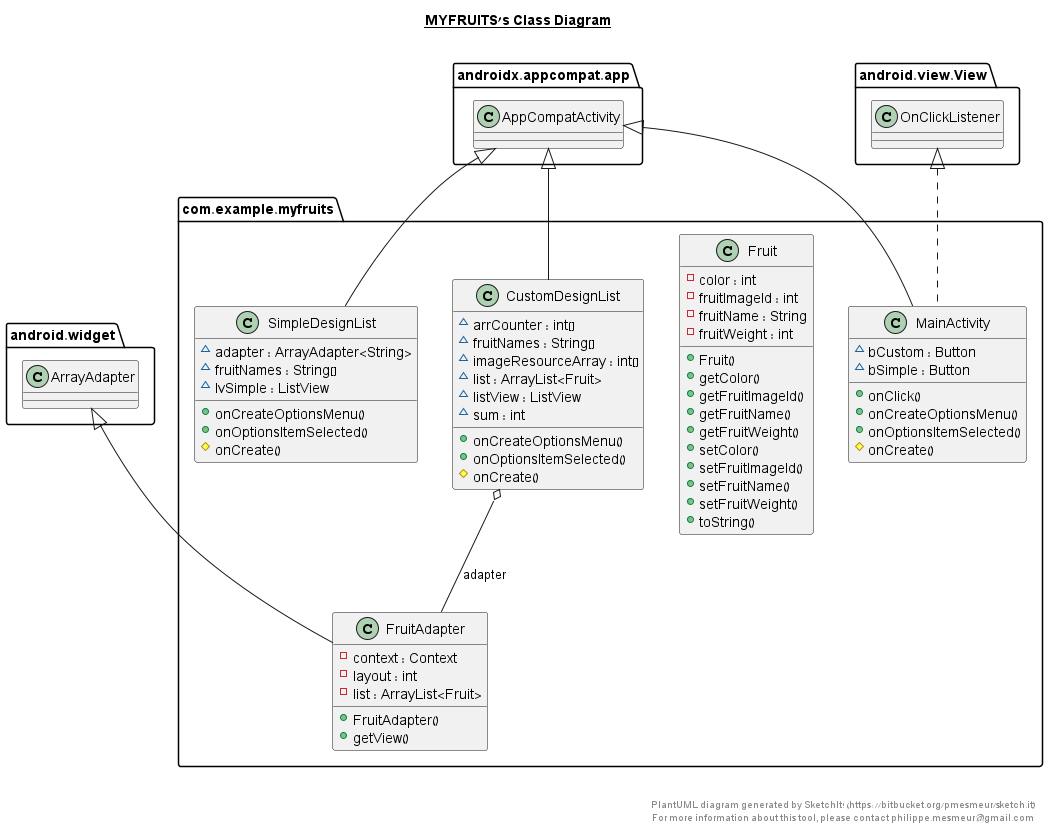

The diagram above was rendered by PlantUML. Its source (embedded in the PNG):
@startuml

title __MYFRUITS's Class Diagram__\n

  namespace com.example.myfruits {
    class com.example.myfruits.CustomDesignList {
        ~ arrCounter : int[]
        ~ fruitNames : String[]
        ~ imageResourceArray : int[]
        ~ list : ArrayList<Fruit>
        ~ listView : ListView
        ~ sum : int
        + onCreateOptionsMenu()
        + onOptionsItemSelected()
        # onCreate()
    }
  }
  

  namespace com.example.myfruits {
    class com.example.myfruits.Fruit {
        - color : int
        - fruitImageId : int
        - fruitName : String
        - fruitWeight : int
        + Fruit()
        + getColor()
        + getFruitImageId()
        + getFruitName()
        + getFruitWeight()
        + setColor()
        + setFruitImageId()
        + setFruitName()
        + setFruitWeight()
        + toString()
    }
  }
  

  namespace com.example.myfruits {
    class com.example.myfruits.FruitAdapter {
        - context : Context
        - layout : int
        - list : ArrayList<Fruit>
        + FruitAdapter()
        + getView()
    }
  }
  

  namespace com.example.myfruits {
    class com.example.myfruits.MainActivity {
        ~ bCustom : Button
        ~ bSimple : Button
        + onClick()
        + onCreateOptionsMenu()
        + onOptionsItemSelected()
        # onCreate()
    }
  }
  

  namespace com.example.myfruits {
    class com.example.myfruits.SimpleDesignList {
        ~ adapter : ArrayAdapter<String>
        ~ fruitNames : String[]
        ~ lvSimple : ListView
        + onCreateOptionsMenu()
        + onOptionsItemSelected()
        # onCreate()
    }
  }
  

  com.example.myfruits.CustomDesignList -up-|> androidx.appcompat.app.AppCompatActivity
  com.example.myfruits.CustomDesignList o-- com.example.myfruits.FruitAdapter : adapter
  com.example.myfruits.FruitAdapter -up-|> android.widget.ArrayAdapter
  com.example.myfruits.MainActivity .up.|> android.view.View.OnClickListener
  com.example.myfruits.MainActivity -up-|> androidx.appcompat.app.AppCompatActivity
  com.example.myfruits.SimpleDesignList -up-|> androidx.appcompat.app.AppCompatActivity


right footer


PlantUML diagram generated by SketchIt! (https://bitbucket.org/pmesmeur/sketch.it)
For more information about this tool, please contact philippe.mesmeur@gmail.com
endfooter

@enduml